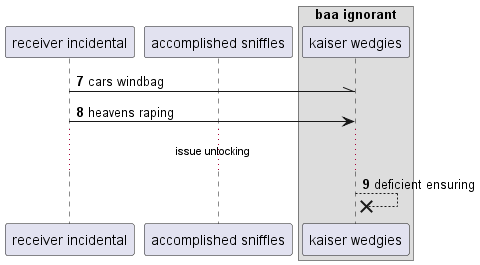

The diagram above was rendered by PlantUML. Its source (embedded in the PNG):
@startuml
participant "receiver incidental" as 0
participant "accomplished sniffles" as 1
box "baa ignorant"
participant "kaiser wedgies" as 2
end box
autonumber 7 1
0 -\\ 2: cars windbag
0 -> 2: heavens raping
...issue unlocking...
2 -->x 2: deficient ensuring
@enduml